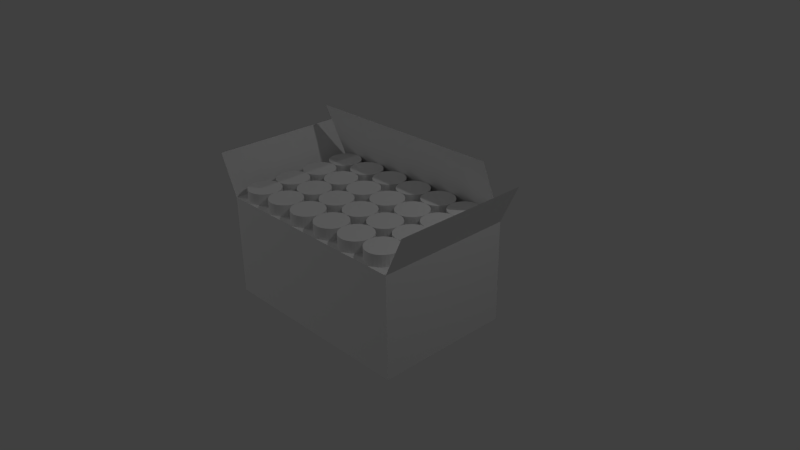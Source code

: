 # Source: amooo.blend  (saved by Blender 2.75.0; exported with 4.5.12 LTS)
import bpy
from mathutils import Matrix  # noqa: F401  (used for matrix-valued properties, if any)

bpy.ops.wm.read_factory_settings(use_empty=True)
scene = bpy.context.scene
scene.name = 'Scene'

# ---- collections
col_collection_1 = bpy.data.collections.new('Collection 1'); scene.collection.children.link(col_collection_1)

# ---- materials (node trees are filled in below, after node groups)
mat_material = bpy.data.materials.new('Material')
mat_material.alpha_threshold = 0.0
mat_material.use_transparent_shadow = False
mat_material.roughness = 0.5
mat_material.line_color = (0.0, 0.0, 0.0, 1.0)

# ---- material node trees

# ---- world
world_world = bpy.data.worlds.new('World'); scene.world = world_world
world_world.color = (0.05088, 0.05088, 0.05088)
world_world.use_sun_shadow = False
world_world.sun_shadow_jitter_overblur = 0.0
world_world.cycles.sampling_method = 'MANUAL'
world_world.cycles.sample_map_resolution = 256

# ---- cameras
cam_camera = bpy.data.cameras.new('Camera')
cam_camera.clip_end = 100.0
cam_camera.lens = 35.0
cam_camera.sensor_width = 32.0
cam_camera.sensor_height = 18.0
cam_camera.ortho_scale = 7.314
cam_camera.dof.focus_distance = 0.0
cam_camera.dof.aperture_fstop = 128.0

# ---- lights
light_lamp = bpy.data.lights.new('Lamp', 'POINT')
light_lamp.transmission_factor = 0.0
light_lamp.cutoff_distance = 30.0
light_lamp.energy = 100.0
light_lamp.shadow_buffer_clip_start = 1.001
light_lamp.shadow_soft_size = 0.1
light_lamp.shadow_maximum_resolution = 0.006
light_lamp.use_absolute_resolution = True
light_lamp.cycles.use_multiple_importance_sampling = False
light_lamp_001 = bpy.data.lights.new('Lamp.001', 'POINT')
light_lamp_001.transmission_factor = 0.0
light_lamp_001.cutoff_distance = 30.0
light_lamp_001.energy = 100.0
light_lamp_001.shadow_buffer_clip_start = 1.001
light_lamp_001.shadow_soft_size = 0.1
light_lamp_001.shadow_maximum_resolution = 0.006
light_lamp_001.use_absolute_resolution = True
light_lamp_001.cycles.use_multiple_importance_sampling = False
light_lamp_002 = bpy.data.lights.new('Lamp.002', 'POINT')
light_lamp_002.transmission_factor = 0.0
light_lamp_002.cutoff_distance = 30.0
light_lamp_002.energy = 100.0
light_lamp_002.shadow_buffer_clip_start = 1.001
light_lamp_002.shadow_soft_size = 0.1
light_lamp_002.shadow_maximum_resolution = 0.006
light_lamp_002.use_absolute_resolution = True
light_lamp_002.cycles.use_multiple_importance_sampling = False

# ---- meshes
me_cylinder = bpy.data.meshes.new('Cylinder')
me_cylinder.from_pydata([(0.0, 1.0, -1.0), (0.0, 1.0, 1.0), (0.1951, 0.9808, -1.0), (0.1951, 0.9808, 1.0), (0.3827, 0.9239, -1.0), (0.3827, 0.9239, 1.0), (0.5556, 0.8315, -1.0), (0.5556, 0.8315, 1.0), (0.7071, 0.7071, -1.0), (0.7071, 0.7071, 1.0), (0.8315, 0.5556, -1.0), (0.8315, 0.5556, 1.0), (0.9239, 0.3827, -1.0), (0.9239, 0.3827, 1.0), (0.9808, 0.1951, -1.0), (0.9808, 0.1951, 1.0), (1.0, 7.55e-08, -1.0), (1.0, 7.55e-08, 1.0), (0.9808, -0.1951, -1.0), (0.9808, -0.1951, 1.0), (0.9239, -0.3827, -1.0), (0.9239, -0.3827, 1.0), (0.8315, -0.5556, -1.0), (0.8315, -0.5556, 1.0), (0.7071, -0.7071, -1.0), (0.7071, -0.7071, 1.0), (0.5556, -0.8315, -1.0), (0.5556, -0.8315, 1.0), (0.3827, -0.9239, -1.0), (0.3827, -0.9239, 1.0), (0.1951, -0.9808, -1.0), (0.1951, -0.9808, 1.0), (-3.258e-07, -1.0, -1.0), (-3.258e-07, -1.0, 1.0), (-0.1951, -0.9808, -1.0), (-0.1951, -0.9808, 1.0), (-0.3827, -0.9239, -1.0), (-0.3827, -0.9239, 1.0), (-0.5556, -0.8315, -1.0), (-0.5556, -0.8315, 1.0), (-0.7071, -0.7071, -1.0), (-0.7071, -0.7071, 1.0), (-0.8315, -0.5556, -1.0), (-0.8315, -0.5556, 1.0), (-0.9239, -0.3827, -1.0), (-0.9239, -0.3827, 1.0), (-0.9808, -0.1951, -1.0), (-0.9808, -0.1951, 1.0), (-1.0, 9.656e-07, -1.0), (-1.0, 9.656e-07, 1.0), (-0.9808, 0.1951, -1.0), (-0.9808, 0.1951, 1.0), (-0.9239, 0.3827, -1.0), (-0.9239, 0.3827, 1.0), (-0.8315, 0.5556, -1.0), (-0.8315, 0.5556, 1.0), (-0.7071, 0.7071, -1.0), (-0.7071, 0.7071, 1.0), (-0.5556, 0.8315, -1.0), (-0.5556, 0.8315, 1.0), (-0.3827, 0.9239, -1.0), (-0.3827, 0.9239, 1.0), (-0.1951, 0.9808, -1.0), (-0.1951, 0.9808, 1.0)], [], [(0, 1, 3, 2), (2, 3, 5, 4), (4, 5, 7, 6), (6, 7, 9, 8), (8, 9, 11, 10), (10, 11, 13, 12), (12, 13, 15, 14), (14, 15, 17, 16), (16, 17, 19, 18), (18, 19, 21, 20), (20, 21, 23, 22), (22, 23, 25, 24), (24, 25, 27, 26), (26, 27, 29, 28), (28, 29, 31, 30), (30, 31, 33, 32), (32, 33, 35, 34), (34, 35, 37, 36), (36, 37, 39, 38), (38, 39, 41, 40), (40, 41, 43, 42), (42, 43, 45, 44), (44, 45, 47, 46), (46, 47, 49, 48), (48, 49, 51, 50), (50, 51, 53, 52), (52, 53, 55, 54), (54, 55, 57, 56), (56, 57, 59, 58), (58, 59, 61, 60), (3, 1, 63, 61, 59, 57, 55, 53, 51, 49, 47, 45, 43, 41, 39, 37, 35, 33, 31, 29, 27, 25, 23, 21, 19, 17, 15, 13, 11, 9, 7, 5), (62, 63, 1, 0), (60, 61, 63, 62), (0, 2, 4, 6, 8, 10, 12, 14, 16, 18, 20, 22, 24, 26, 28, 30, 32, 34, 36, 38, 40, 42, 44, 46, 48, 50, 52, 54, 56, 58, 60, 62)])
_uv = me_cylinder.uv_layers.new(name='UVMap')
_uv.uv.foreach_set('vector', [0.487, 0.421, 0.487, 0.4449, 0.4841, 0.4449, 0.4841, 0.421, 0.4841, 0.421, 0.4841, 0.4449, 0.4813, 0.4449, 0.4813, 0.421, 0.4813, 0.421, 0.4813, 0.4449, 0.4786, 0.4449, 0.4786, 0.421, 0.4786, 0.421, 0.4786, 0.4449, 0.4761, 0.4449, 0.4761, 0.421, 0.4761, 0.421, 0.4761, 0.4449, 0.4741, 0.4449, 0.4741, 0.421, 0.4633, 0.4686, 0.4633, 0.4925, 0.4609, 0.4925, 0.4609, 0.4686, 0.4609, 0.4686, 0.4609, 0.4925, 0.4582, 0.4925, 0.4582, 0.4686, 0.4582, 0.4686, 0.4582, 0.4925, 0.4553, 0.4925, 0.4553, 0.4686, 0.4553, 0.4686, 0.4553, 0.4925, 0.4524, 0.4925, 0.4524, 0.4686, 0.4524, 0.4686, 0.4524, 0.4925, 0.4496, 0.4925, 0.4496, 0.4686, 0.4496, 0.4686, 0.4496, 0.4925, 0.4469, 0.4925, 0.4469, 0.4686, 0.4469, 0.4686, 0.4469, 0.4925, 0.4444, 0.4925, 0.4444, 0.4686, 0.4741, 0.4688, 0.4741, 0.4449, 0.4765, 0.4449, 0.4765, 0.4688, 0.4765, 0.4688, 0.4765, 0.4449, 0.4792, 0.4449, 0.4792, 0.4688, 0.4792, 0.4688, 0.4792, 0.4449, 0.4821, 0.4449, 0.4821, 0.4688, 0.4821, 0.4688, 0.4821, 0.4449, 0.485, 0.4449, 0.485, 0.4688, 0.485, 0.4688, 0.485, 0.4449, 0.4878, 0.4449, 0.4878, 0.4688, 0.4878, 0.4688, 0.4878, 0.4449, 0.4905, 0.4449, 0.4905, 0.4688, 0.4905, 0.4688, 0.4905, 0.4449, 0.493, 0.4449, 0.493, 0.4688, 0.493, 0.4688, 0.493, 0.4449, 0.495, 0.4449, 0.495, 0.4688, 0.495, 0.4688, 0.495, 0.4449, 0.4975, 0.4449, 0.4975, 0.4688, 0.4975, 0.4688, 0.4975, 0.4449, 0.5001, 0.4449, 0.5001, 0.4688, 0.5001, 0.4688, 0.5001, 0.4449, 0.503, 0.4449, 0.503, 0.4688, 0.503, 0.4688, 0.503, 0.4449, 0.5059, 0.4449, 0.5059, 0.4688, 0.5059, 0.4688, 0.5059, 0.4449, 0.5088, 0.4449, 0.5088, 0.4688, 0.5088, 0.4688, 0.5088, 0.4449, 0.5115, 0.4449, 0.5115, 0.4688, 0.5115, 0.4688, 0.5115, 0.4449, 0.5139, 0.4449, 0.5139, 0.4688, 0.5139, 0.4688, 0.5139, 0.4449, 0.516, 0.4449, 0.516, 0.4688, 0.4971, 0.421, 0.4971, 0.4449, 0.495, 0.4449, 0.495, 0.421, 0.495, 0.421, 0.495, 0.4449, 0.4926, 0.4449, 0.4926, 0.421, 0.4578, 0.4686, 0.4549, 0.4682, 0.4522, 0.4673, 0.4498, 0.466, 0.4478, 0.4643, 0.4461, 0.4623, 0.445, 0.4602, 0.4444, 0.4579, 0.4444, 0.4555, 0.445, 0.4532, 0.4461, 0.4511, 0.4478, 0.4491, 0.4498, 0.4475, 0.4522, 0.4462, 0.4549, 0.4453, 0.4578, 0.4448, 0.4607, 0.4448, 0.4636, 0.4453, 0.4663, 0.4462, 0.4687, 0.4475, 0.4708, 0.4491, 0.4724, 0.4511, 0.4735, 0.4532, 0.4741, 0.4555, 0.4741, 0.4579, 0.4735, 0.4602, 0.4724, 0.4623, 0.4708, 0.4643, 0.4687, 0.466, 0.4663, 0.4673, 0.4636, 0.4682, 0.4607, 0.4686, 0.4899, 0.421, 0.4899, 0.4449, 0.487, 0.4449, 0.487, 0.421, 0.4926, 0.421, 0.4926, 0.4449, 0.4899, 0.4449, 0.4899, 0.421, 0.4444, 0.4341, 0.4444, 0.4317, 0.445, 0.4294, 0.4461, 0.4273, 0.4478, 0.4253, 0.4498, 0.4237, 0.4522, 0.4224, 0.4549, 0.4215, 0.4578, 0.421, 0.4607, 0.421, 0.4636, 0.4215, 0.4663, 0.4224, 0.4687, 0.4237, 0.4708, 0.4253, 0.4724, 0.4273, 0.4735, 0.4294, 0.4741, 0.4317, 0.4741, 0.4341, 0.4735, 0.4364, 0.4724, 0.4385, 0.4708, 0.4405, 0.4687, 0.4422, 0.4663, 0.4435, 0.4636, 0.4444, 0.4607, 0.4448, 0.4578, 0.4448, 0.4549, 0.4444, 0.4522, 0.4435, 0.4498, 0.4422, 0.4478, 0.4405, 0.4461, 0.4385, 0.445, 0.4364])
me_cylinder.use_remesh_preserve_volume = False
me_cylinder.use_remesh_preserve_attributes = False
me_cylinder.use_mirror_vertex_groups = False
me_cylinder.update()
me_cube = bpy.data.meshes.new('Cube')
me_cube.from_pydata([(1.0, 0.9436, -1.0), (1.0, -1.271, -1.0), (-1.0, -1.271, -1.0), (-1.0, 0.9436, -1.0), (1.0, 0.9436, 1.0), (1.0, -1.271, 1.0), (-1.0, -1.271, 1.0), (-1.0, 0.9436, 1.0), (1.0, 0.5435, 2.28), (-1.0, 0.5435, 2.28), (1.181, 0.9436, 1.787), (1.181, -1.271, 1.787), (-1.181, -1.271, 1.787), (-1.181, 0.9436, 1.787)], [], [(0, 1, 2, 3), (4, 7, 6, 5), (0, 4, 5, 1), (1, 5, 6, 2), (2, 6, 7, 3), (4, 0, 3, 7), (4, 8, 9, 7), (7, 13, 12, 6), (5, 4, 10, 11)])
_uv = me_cube.uv_layers.new(name='UVMap')
_uv.uv.foreach_set('vector', [0.2692, 0.7525, 0.2692, 0.8265, 0.2035, 0.8265, 0.2035, 0.7525, 0.3976, 0.4337, 0.5068, 0.257, 0.5635, 0.4363, 0.4715, 0.5529, 0.5094, 0.2456, 0.508, 0.03969, 0.5761, 0.2089, 0.5807, 0.4073, 0.5074, 0.2507, 0.3951, 0.4188, 0.4009, 0.2217, 0.504, 0.0275, 0.5829, 0.4095, 0.5081, 0.2532, 0.5064, 0.03231, 0.5779, 0.2241, 0.4001, 0.2212, 0.5073, 0.02223, 0.5081, 0.2454, 0.3942, 0.4159, 0.5458, 0.5798, 0.5471, 0.5798, 0.5471, 0.5817, 0.5458, 0.5817, 0.5478, 0.5819, 0.5471, 0.5819, 0.5471, 0.5798, 0.5478, 0.5798, 0.544, 0.5768, 0.5419, 0.5768, 0.5419, 0.576, 0.544, 0.576])
me_cube.materials.append(mat_material)
me_cube.use_remesh_preserve_volume = False
me_cube.use_remesh_preserve_attributes = False
me_cube.use_mirror_vertex_groups = False
me_cube.update()

# ---- objects
ob_cylinder = bpy.data.objects.new('Cylinder', me_cylinder)
ob_cube = bpy.data.objects.new('Cube', me_cube)
ob_lamp = bpy.data.objects.new('Lamp', light_lamp)
ob_camera = bpy.data.objects.new('Camera', cam_camera)
ob_lamp_001 = bpy.data.objects.new('Lamp.001', light_lamp_001)
ob_lamp_002 = bpy.data.objects.new('Lamp.002', light_lamp_002)

# ---- transforms, parenting, visibility, modifiers, constraints
ob_cylinder.location = (-1.125, 0.5126, 0.6158)
ob_cylinder.scale = (0.2219, 0.2219, 0.2219)
ob_cylinder.lineart.crease_threshold = 0.0
_m = ob_cylinder.modifiers.new('Array', 'ARRAY')
_m.count = 6
_m.constant_offset_displace = (0.0, 0.0, 0.0)
_m = ob_cylinder.modifiers.new('Array.001', 'ARRAY')
_m.count = 4
_m.constant_offset_displace = (0.0, 0.0, 0.0)
_m.relative_offset_displace = (-5.96e-08, -1.0, 0.0)
ob_cube.location = (0.0, 0.0, 0.0)
ob_cube.scale = (1.415, 0.8416, 0.6852)
ob_cube.lock_rotations_4d = False
ob_cube.empty_display_type = 'ARROWS'
ob_cube.lineart.crease_threshold = 0.0
ob_lamp.location = (4.076, 1.005, 5.904)
ob_lamp.rotation_euler = (0.6503, 0.05522, 1.866)
ob_lamp.lock_rotations_4d = False
ob_lamp.empty_display_type = 'ARROWS'
ob_lamp.color = (0.0, 0.0, 0.0, 0.0)
ob_lamp.lineart.crease_threshold = 0.0
ob_camera.location = (7.481, -6.508, 5.344)
ob_camera.rotation_euler = (1.109, 0.01082, 0.8149)
ob_camera.lock_rotations_4d = False
ob_camera.empty_display_type = 'ARROWS'
ob_camera.color = (0.0, 0.0, 0.0, 0.0)
ob_camera.display_type = 'WIRE'
ob_camera.lineart.crease_threshold = 0.0
ob_lamp_001.location = (-4.621, -9.998, 5.904)
ob_lamp_001.rotation_euler = (0.6503, 0.05522, 1.866)
ob_lamp_001.lock_rotations_4d = False
ob_lamp_001.empty_display_type = 'ARROWS'
ob_lamp_001.color = (0.0, 0.0, 0.0, 0.0)
ob_lamp_001.lineart.crease_threshold = 0.0
ob_lamp_002.location = (-8.082, -3.444, 5.904)
ob_lamp_002.rotation_euler = (0.6503, 0.05522, 1.866)
ob_lamp_002.lock_rotations_4d = False
ob_lamp_002.empty_display_type = 'ARROWS'
ob_lamp_002.color = (0.0, 0.0, 0.0, 0.0)
ob_lamp_002.lineart.crease_threshold = 0.0

# ---- collection membership
col_collection_1.objects.link(ob_cylinder)
col_collection_1.objects.link(ob_cube)
col_collection_1.objects.link(ob_lamp)
col_collection_1.objects.link(ob_camera)
col_collection_1.objects.link(ob_lamp_001)
col_collection_1.objects.link(ob_lamp_002)

# ---- scene / render settings (as saved in the file)
scene.camera = ob_camera
scene.frame_start = 1; scene.frame_end = 250; scene.frame_set(1)
scene.render.engine = 'BLENDER_EEVEE_NEXT'
scene.render.resolution_percentage = 50
scene.render.dither_intensity = 0.0
scene.cycles.use_denoising = False
scene.cycles.samples = 10
scene.cycles.sampling_pattern = 'TABULATED_SOBOL'
scene.cycles.light_sampling_threshold = 0.0
scene.cycles.use_adaptive_sampling = False
scene.cycles.use_light_tree = False
scene.cycles.blur_glossy = 0.0
scene.cycles.pixel_filter_type = 'GAUSSIAN'
scene.cycles.sample_clamp_indirect = 0.0
scene.view_settings.view_transform = 'Standard'
bpy.context.view_layer.update()
